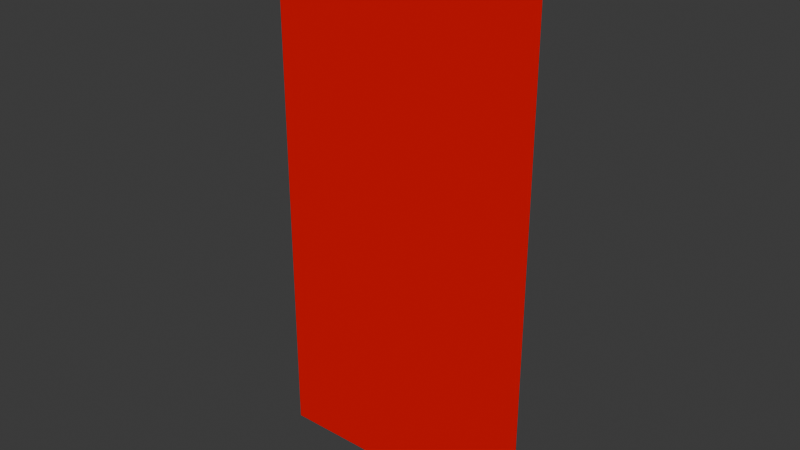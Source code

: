 # Source: cape.blend  (saved by Blender 4.5.87; exported with 4.5.12 LTS)
import bpy
from mathutils import Matrix  # noqa: F401  (used for matrix-valued properties, if any)

bpy.ops.wm.read_factory_settings(use_empty=True)
scene = bpy.context.scene
scene.name = 'Scene'

# ---- collections
col_collection = bpy.data.collections.new('Collection'); scene.collection.children.link(col_collection)

# ---- materials (node trees are filled in below, after node groups)
mat_material_001 = bpy.data.materials.new('Material.001')

# ---- material node trees
mat_material_001.use_nodes = True; mat_material_001.node_tree.nodes.clear()
_N = mat_material_001.node_tree.nodes; _L = mat_material_001.node_tree.links
n0 = _N.new('ShaderNodeBsdfPrincipled'); n0.name = 'Principled BSDF'; n0.location = (-200, 100)
n0.inputs[0].default_value = (0.8002, 0.0, 0.001794, 1.0)
n0.inputs[2].default_value = 0.0
n0.inputs[13].default_value = 0.0
n1 = _N.new('ShaderNodeOutputMaterial'); n1.name = 'Material Output'; n1.location = (200, 100)
_L.new(n0.outputs[0], n1.inputs[0])
n1.is_active_output = True

# ---- world
world_world = bpy.data.worlds.new('World'); scene.world = world_world
world_world.use_nodes = True; world_world.node_tree.nodes.clear()
_N = world_world.node_tree.nodes; _L = world_world.node_tree.links
n0 = _N.new('ShaderNodeOutputWorld'); n0.name = 'World Output'; n0.location = (200, 100)
n1 = _N.new('ShaderNodeBackground'); n1.name = 'Background'; n1.location = (-200, 100)
n1.inputs[0].default_value = (0.05088, 0.05088, 0.05088, 1.0)
_L.new(n1.outputs[0], n0.inputs[0])
n0.is_active_output = True
world_world.color = (0.05088, 0.05088, 0.05088)
world_world.sun_shadow_jitter_overblur = 0.0

# ---- meshes
me_cube_001 = bpy.data.meshes.new('Cube.001')
me_cube_001.from_pydata([], [], [])
_uv = me_cube_001.uv_layers.new(name='UVMap')
_uv.uv.foreach_set('vector', [])
me_cube_001.materials.append(mat_material_001)
me_cube_001.update()
me_plane = bpy.data.meshes.new('Plane')
me_plane.from_pydata([(1.0, -0.03086, 0.0), (1.0, -0.03086, -4.0), (-1.0, -0.03086, 0.0), (-1.0, -0.03086, -4.0), (-5.7e-15, -0.03086, 0.0), (1.0, -0.03086, -2.0), (5.7e-15, -0.03086, -4.0), (-1.0, -0.03086, -2.0), (0.0, -0.03086, -2.0), (0.5, -0.03086, 0.0), (1.0, -0.03086, -3.0), (-0.5, -0.03086, -4.0), (-1.0, -0.03086, -1.0), (-0.5, -0.03086, 0.0), (1.0, -0.03086, -1.0), (0.5, -0.03086, -4.0), (-1.0, -0.03086, -3.0), (-0.5, -0.03086, -2.0), (0.5, -0.03086, -2.0), (-2.85e-15, -0.03086, -1.0), (2.85e-15, -0.03086, -3.0), (0.5, -0.03086, -3.0), (0.5, -0.03086, -1.0), (-0.5, -0.03086, -1.0), (-0.5, -0.03086, -3.0), (0.75, -0.03086, 0.0), (1.0, -0.03086, -3.5), (-0.75, -0.03086, -4.0), (-1.0, -0.03086, -0.5), (-0.25, -0.03086, 0.0), (1.0, -0.03086, -1.5), (0.25, -0.03086, -4.0), (-1.0, -0.03086, -2.5), (-0.75, -0.03086, -2.0), (0.25, -0.03086, -2.0), (-4.275e-15, -0.03086, -0.5), (1.425e-15, -0.03086, -2.5), (0.25, -0.03086, 0.0), (1.0, -0.03086, -2.5), (-0.25, -0.03086, -4.0), (-1.0, -0.03086, -1.5), (-0.75, -0.03086, 0.0), (1.0, -0.03086, -0.5), (0.75, -0.03086, -4.0), (-1.0, -0.03086, -3.5), (-0.25, -0.03086, -2.0), (0.75, -0.03086, -2.0), (-1.425e-15, -0.03086, -1.5), (4.275e-15, -0.03086, -3.5), (0.25, -0.03086, -3.0), (0.75, -0.03086, -3.0), (0.5, -0.03086, -2.5), (0.5, -0.03086, -3.5), (0.25, -0.03086, -1.0), (0.75, -0.03086, -1.0), (0.5, -0.03086, -0.5), (0.5, -0.03086, -1.5), (-0.75, -0.03086, -1.0), (-0.25, -0.03086, -1.0), (-0.5, -0.03086, -0.5), (-0.5, -0.03086, -1.5), (-0.75, -0.03086, -3.0), (-0.25, -0.03086, -3.0), (-0.5, -0.03086, -2.5), (-0.5, -0.03086, -3.5), (-0.25, -0.03086, -3.5), (-0.25, -0.03086, -2.5), (-0.75, -0.03086, -2.5), (-0.25, -0.03086, -1.5), (-0.25, -0.03086, -0.5), (-0.75, -0.03086, -0.5), (0.75, -0.03086, -1.5), (0.75, -0.03086, -0.5), (0.25, -0.03086, -0.5), (0.75, -0.03086, -3.5), (0.75, -0.03086, -2.5), (0.25, -0.03086, -2.5), (0.25, -0.03086, -3.5), (0.25, -0.03086, -1.5), (-0.75, -0.03086, -1.5), (-0.75, -0.03086, -3.5)], [], [(80, 27, 3, 44), (79, 33, 7, 40), (78, 34, 8, 47), (77, 31, 6, 48), (76, 49, 20, 36), (75, 50, 21, 51), (74, 43, 15, 52), (73, 53, 19, 35), (72, 54, 22, 55), (71, 46, 18, 56), (70, 57, 12, 28), (69, 58, 23, 59), (68, 45, 17, 60), (67, 61, 16, 32), (66, 62, 24, 63), (65, 39, 11, 64), (62, 65, 64, 24), (20, 48, 65, 62), (48, 6, 39, 65), (45, 66, 63, 17), (8, 36, 66, 45), (36, 20, 62, 66), (33, 67, 32, 7), (17, 63, 67, 33), (63, 24, 61, 67), (58, 68, 60, 23), (19, 47, 68, 58), (47, 8, 45, 68), (29, 69, 59, 13), (4, 35, 69, 29), (35, 19, 58, 69), (41, 70, 28, 2), (13, 59, 70, 41), (59, 23, 57, 70), (54, 71, 56, 22), (14, 30, 71, 54), (30, 5, 46, 71), (25, 72, 55, 9), (0, 42, 72, 25), (42, 14, 54, 72), (37, 73, 35, 4), (9, 55, 73, 37), (55, 22, 53, 73), (50, 74, 52, 21), (10, 26, 74, 50), (26, 1, 43, 74), (46, 75, 51, 18), (5, 38, 75, 46), (38, 10, 50, 75), (34, 76, 36, 8), (18, 51, 76, 34), (51, 21, 49, 76), (49, 77, 48, 20), (21, 52, 77, 49), (52, 15, 31, 77), (53, 78, 47, 19), (22, 56, 78, 53), (56, 18, 34, 78), (57, 79, 40, 12), (23, 60, 79, 57), (60, 17, 33, 79), (61, 80, 44, 16), (24, 64, 80, 61), (64, 11, 27, 80)])
_uv = me_plane.uv_layers.new(name='UVMap')
_uv.uv.foreach_set('vector', [0.875, 0.125, 0.875, 0.0, 1.0, 0.0, 1.0, 0.125, 0.875, 0.625, 0.875, 0.5, 1.0, 0.5, 1.0, 0.625, 0.375, 0.625, 0.375, 0.5, 0.5, 0.5, 0.5, 0.625, 0.375, 0.125, 0.375, 0.0, 0.5, 0.0, 0.5, 0.125, 0.375, 0.375, 0.375, 0.25, 0.5, 0.25, 0.5, 0.375, 0.125, 0.375, 0.125, 0.25, 0.25, 0.25, 0.25, 0.375, 0.125, 0.125, 0.125, 0.0, 0.25, 0.0, 0.25, 0.125, 0.375, 0.875, 0.375, 0.75, 0.5, 0.75, 0.5, 0.875, 0.125, 0.875, 0.125, 0.75, 0.25, 0.75, 0.25, 0.875, 0.125, 0.625, 0.125, 0.5, 0.25, 0.5, 0.25, 0.625, 0.875, 0.875, 0.875, 0.75, 1.0, 0.75, 1.0, 0.875, 0.625, 0.875, 0.625, 0.75, 0.75, 0.75, 0.75, 0.875, 0.625, 0.625, 0.625, 0.5, 0.75, 0.5, 0.75, 0.625, 0.875, 0.375, 0.875, 0.25, 1.0, 0.25, 1.0, 0.375, 0.625, 0.375, 0.625, 0.25, 0.75, 0.25, 0.75, 0.375, 0.625, 0.125, 0.625, 0.0, 0.75, 0.0, 0.75, 0.125, 0.625, 0.25, 0.625, 0.125, 0.75, 0.125, 0.75, 0.25, 0.5, 0.25, 0.5, 0.125, 0.625, 0.125, 0.625, 0.25, 0.5, 0.125, 0.5, 0.0, 0.625, 0.0, 0.625, 0.125, 0.625, 0.5, 0.625, 0.375, 0.75, 0.375, 0.75, 0.5, 0.5, 0.5, 0.5, 0.375, 0.625, 0.375, 0.625, 0.5, 0.5, 0.375, 0.5, 0.25, 0.625, 0.25, 0.625, 0.375, 0.875, 0.5, 0.875, 0.375, 1.0, 0.375, 1.0, 0.5, 0.75, 0.5, 0.75, 0.375, 0.875, 0.375, 0.875, 0.5, 0.75, 0.375, 0.75, 0.25, 0.875, 0.25, 0.875, 0.375, 0.625, 0.75, 0.625, 0.625, 0.75, 0.625, 0.75, 0.75, 0.5, 0.75, 0.5, 0.625, 0.625, 0.625, 0.625, 0.75, 0.5, 0.625, 0.5, 0.5, 0.625, 0.5, 0.625, 0.625, 0.625, 1.0, 0.625, 0.875, 0.75, 0.875, 0.75, 1.0, 0.5, 1.0, 0.5, 0.875, 0.625, 0.875, 0.625, 1.0, 0.5, 0.875, 0.5, 0.75, 0.625, 0.75, 0.625, 0.875, 0.875, 1.0, 0.875, 0.875, 1.0, 0.875, 1.0, 1.0, 0.75, 1.0, 0.75, 0.875, 0.875, 0.875, 0.875, 1.0, 0.75, 0.875, 0.75, 0.75, 0.875, 0.75, 0.875, 0.875, 0.125, 0.75, 0.125, 0.625, 0.25, 0.625, 0.25, 0.75, 0.0, 0.75, 0.0, 0.625, 0.125, 0.625, 0.125, 0.75, 0.0, 0.625, 0.0, 0.5, 0.125, 0.5, 0.125, 0.625, 0.125, 1.0, 0.125, 0.875, 0.25, 0.875, 0.25, 1.0, -5.96e-08, 1.0, 0.0, 0.875, 0.125, 0.875, 0.125, 1.0, 0.0, 0.875, 0.0, 0.75, 0.125, 0.75, 0.125, 0.875, 0.375, 1.0, 0.375, 0.875, 0.5, 0.875, 0.5, 1.0, 0.25, 1.0, 0.25, 0.875, 0.375, 0.875, 0.375, 1.0, 0.25, 0.875, 0.25, 0.75, 0.375, 0.75, 0.375, 0.875, 0.125, 0.25, 0.125, 0.125, 0.25, 0.125, 0.25, 0.25, 0.0, 0.25, 0.0, 0.125, 0.125, 0.125, 0.125, 0.25, 0.0, 0.125, 0.0, -5.96e-08, 0.125, 0.0, 0.125, 0.125, 0.125, 0.5, 0.125, 0.375, 0.25, 0.375, 0.25, 0.5, 0.0, 0.5, 0.0, 0.375, 0.125, 0.375, 0.125, 0.5, 0.0, 0.375, 0.0, 0.25, 0.125, 0.25, 0.125, 0.375, 0.375, 0.5, 0.375, 0.375, 0.5, 0.375, 0.5, 0.5, 0.25, 0.5, 0.25, 0.375, 0.375, 0.375, 0.375, 0.5, 0.25, 0.375, 0.25, 0.25, 0.375, 0.25, 0.375, 0.375, 0.375, 0.25, 0.375, 0.125, 0.5, 0.125, 0.5, 0.25, 0.25, 0.25, 0.25, 0.125, 0.375, 0.125, 0.375, 0.25, 0.25, 0.125, 0.25, 0.0, 0.375, 0.0, 0.375, 0.125, 0.375, 0.75, 0.375, 0.625, 0.5, 0.625, 0.5, 0.75, 0.25, 0.75, 0.25, 0.625, 0.375, 0.625, 0.375, 0.75, 0.25, 0.625, 0.25, 0.5, 0.375, 0.5, 0.375, 0.625, 0.875, 0.75, 0.875, 0.625, 1.0, 0.625, 1.0, 0.75, 0.75, 0.75, 0.75, 0.625, 0.875, 0.625, 0.875, 0.75, 0.75, 0.625, 0.75, 0.5, 0.875, 0.5, 0.875, 0.625, 0.875, 0.25, 0.875, 0.125, 1.0, 0.125, 1.0, 0.25, 0.75, 0.25, 0.75, 0.125, 0.875, 0.125, 0.875, 0.25, 0.75, 0.125, 0.75, 0.0, 0.875, 0.0, 0.875, 0.125])
me_plane.materials.append(mat_material_001)
me_plane.update()
me_x = bpy.data.meshes.new('\x04')
me_x.from_pydata([(0.0, 0.0, 0.0)], [], [])
me_x.update()

# ---- objects
ob_cube = bpy.data.objects.new('Cube', me_cube_001)
ob_plane = bpy.data.objects.new('Plane', me_plane)
ob_x = bpy.data.objects.new('\x04', me_x)

# ---- transforms, parenting, visibility, modifiers, constraints
ob_cube.location = (0.0, 0.0, 0.0)
ob_plane.location = (0.0, 0.0, 0.0)
ob_x.location = (0.0, 0.0, 0.0)
ob_x.rotation_euler = (1.571, -0.0, 0.0)

# ---- collection membership
col_collection.objects.link(ob_cube)
col_collection.objects.link(ob_plane)
col_collection.objects.link(ob_x)

# ---- scene / render settings (as saved in the file)
scene.frame_start = 1; scene.frame_end = 250; scene.frame_set(1)
scene.render.engine = 'BLENDER_EEVEE_NEXT'
bpy.context.view_layer.update()

# ---- added for rendering (the .blend has no active camera and no usable light): camera, sun
cam_auto = bpy.data.cameras.new('AutoCamera')
cam_auto.lens = 50.0
cam_auto.sensor_width = 36.0
cam_auto.clip_end = 1000.0
ob_auto_camera = bpy.data.objects.new('AutoCamera', cam_auto)
scene.collection.objects.link(ob_auto_camera)
ob_auto_camera.location = (4.13783, -4.98083, 1.31026)
ob_auto_camera.rotation_euler = (1.09748, -7.21219e-08, 0.694738)
scene.camera = ob_auto_camera
light_auto_sun = bpy.data.lights.new('AutoSun', 'SUN')
light_auto_sun.energy = 3.0
light_auto_sun.angle = 0.0523599
ob_auto_sun = bpy.data.objects.new('AutoSun', light_auto_sun)
scene.collection.objects.link(ob_auto_sun)
ob_auto_sun.rotation_euler = (0.872665, 0.174533, 0.523599)
bpy.context.view_layer.update()
